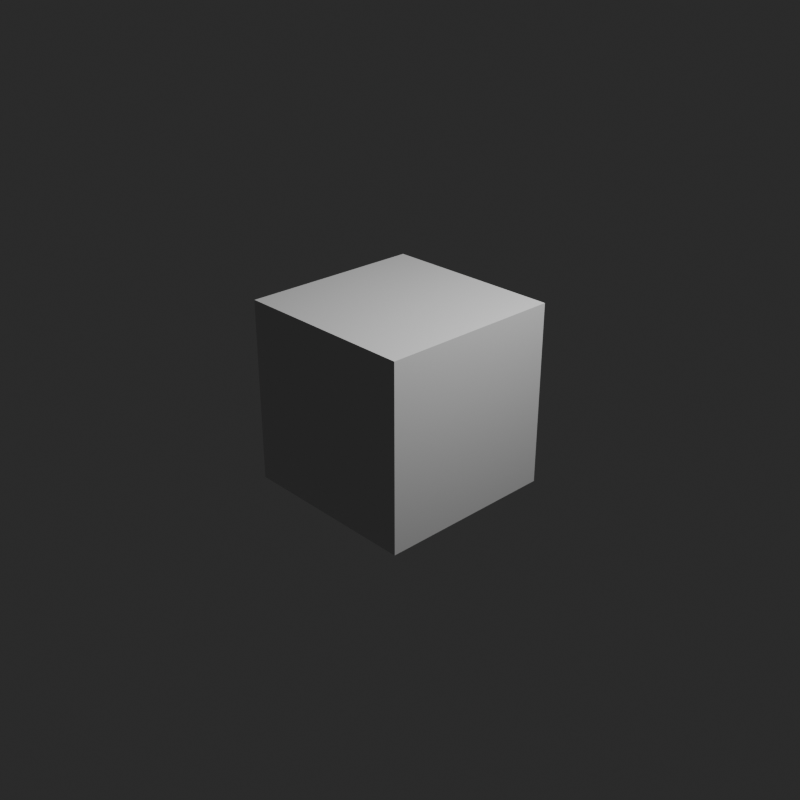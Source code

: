 # Source: startup.blend  (saved by Blender 4.4.32; exported with 4.5.12 LTS)
import bpy
from mathutils import Matrix  # noqa: F401  (used for matrix-valued properties, if any)

bpy.ops.wm.read_factory_settings(use_empty=True)
scene = bpy.context.scene
scene.name = 'Scene'

# ---- collections
col_collection = bpy.data.collections.new('Collection'); scene.collection.children.link(col_collection)

# ---- materials (node trees are filled in below, after node groups)
mat_material = bpy.data.materials.new('Material')
mat_material.alpha_threshold = 0.0
mat_material.roughness = 0.5
mat_material.line_color = (0.0, 0.0, 0.0, 1.0)

# ---- material node trees
mat_material.use_nodes = True; mat_material.node_tree.nodes.clear()
_N = mat_material.node_tree.nodes; _L = mat_material.node_tree.links
n0 = _N.new('ShaderNodeOutputMaterial'); n0.name = 'Material Output'; n0.location = (300, 300)
n1 = _N.new('ShaderNodeBsdfPrincipled'); n1.name = 'Principled BSDF'; n1.location = (10, 300)
n1.inputs[3].default_value = 1.45
_L.new(n1.outputs[0], n0.inputs[0])
n0.is_active_output = True

# ---- world
world_world = bpy.data.worlds.new('World'); scene.world = world_world
world_world.use_nodes = True; world_world.node_tree.nodes.clear()
_N = world_world.node_tree.nodes; _L = world_world.node_tree.links
n0 = _N.new('ShaderNodeOutputWorld'); n0.name = 'World Output'; n0.location = (300, 300)
n1 = _N.new('ShaderNodeBackground'); n1.name = 'Background'; n1.location = (10, 300)
n1.inputs[0].default_value = (0.05088, 0.05088, 0.05088, 1.0)
_L.new(n1.outputs[0], n0.inputs[0])
n0.is_active_output = True
world_world.color = (0.05088, 0.05088, 0.05088)
world_world.sun_shadow_jitter_overblur = 0.0

# ---- cameras
cam_camera = bpy.data.cameras.new('Camera')
cam_camera.passepartout_alpha = 0.8
cam_camera.clip_end = 100.0
cam_camera.ortho_scale = 7.314
cam_camera.show_composition_thirds = True

# ---- lights
light_light = bpy.data.lights.new('Light', 'POINT')
light_light.energy = 1000.0
light_light.shadow_soft_size = 0.1

# ---- meshes
me_cube = bpy.data.meshes.new('Cube')
me_cube.from_pydata([(1.0, 1.0, 1.0), (1.0, 1.0, -1.0), (1.0, -1.0, 1.0), (1.0, -1.0, -1.0), (-1.0, 1.0, 1.0), (-1.0, 1.0, -1.0), (-1.0, -1.0, 1.0), (-1.0, -1.0, -1.0)], [], [(0, 4, 6, 2), (3, 2, 6, 7), (7, 6, 4, 5), (5, 1, 3, 7), (1, 0, 2, 3), (5, 4, 0, 1)])
_uv = me_cube.uv_layers.new(name='UVMap')
_uv.uv.foreach_set('vector', [0.625, 0.5, 0.875, 0.5, 0.875, 0.75, 0.625, 0.75, 0.375, 0.75, 0.625, 0.75, 0.625, 1.0, 0.375, 1.0, 0.375, 0.0, 0.625, 0.0, 0.625, 0.25, 0.375, 0.25, 0.125, 0.5, 0.375, 0.5, 0.375, 0.75, 0.125, 0.75, 0.375, 0.5, 0.625, 0.5, 0.625, 0.75, 0.375, 0.75, 0.375, 0.25, 0.625, 0.25, 0.625, 0.5, 0.375, 0.5])
me_cube.materials.append(mat_material)
me_cube.use_mirror_vertex_groups = False
me_cube.update()

# ---- objects
ob_cube = bpy.data.objects.new('Cube', me_cube)
ob_light = bpy.data.objects.new('Light', light_light)
ob_camera = bpy.data.objects.new('Camera', cam_camera)

# ---- transforms, parenting, visibility, modifiers, constraints
ob_cube.location = (0.0, 0.0, 0.0)
ob_cube.lock_rotations_4d = False
ob_cube.empty_display_type = 'ARROWS'
ob_cube.lineart.crease_threshold = 0.0
ob_light.location = (4.076, 1.005, 5.904)
ob_light.rotation_euler = (0.6503, 0.05522, 1.866)
ob_light.lock_rotations_4d = False
ob_light.empty_display_type = 'ARROWS'
ob_light.color = (0.0, 0.0, 0.0, 0.0)
ob_light.lineart.crease_threshold = 0.0
ob_camera.location = (7.359, -6.926, 4.958)
ob_camera.rotation_euler = (1.109, 0.0, 0.8149)
ob_camera.lock_rotations_4d = False
ob_camera.empty_display_type = 'ARROWS'
ob_camera.color = (0.0, 0.0, 0.0, 0.0)
ob_camera.display_type = 'WIRE'
ob_camera.lineart.crease_threshold = 0.0

# ---- collection membership
col_collection.objects.link(ob_cube)
col_collection.objects.link(ob_light)
col_collection.objects.link(ob_camera)

# ---- scene / render settings (as saved in the file)
scene.camera = ob_camera
scene.frame_start = 1; scene.frame_end = 250; scene.frame_set(1)
scene.render.engine = 'BLENDER_EEVEE_NEXT'
scene.render.resolution_x = 2160
scene.render.resolution_y = 2160
scene.render.film_transparent = True
scene.render.use_motion_blur = True
scene.render.use_high_quality_normals = True
scene.render.use_simplify = True
scene.render.compositor_device = 'GPU'
scene.eevee.shadow_ray_count = 4
scene.eevee.shadow_step_count = 16
scene.eevee.ray_tracing_options.denoise_temporal = False
scene.eevee.use_raytracing = True
scene.view_settings.look = 'AgX - High Contrast'
bpy.context.view_layer.update()
